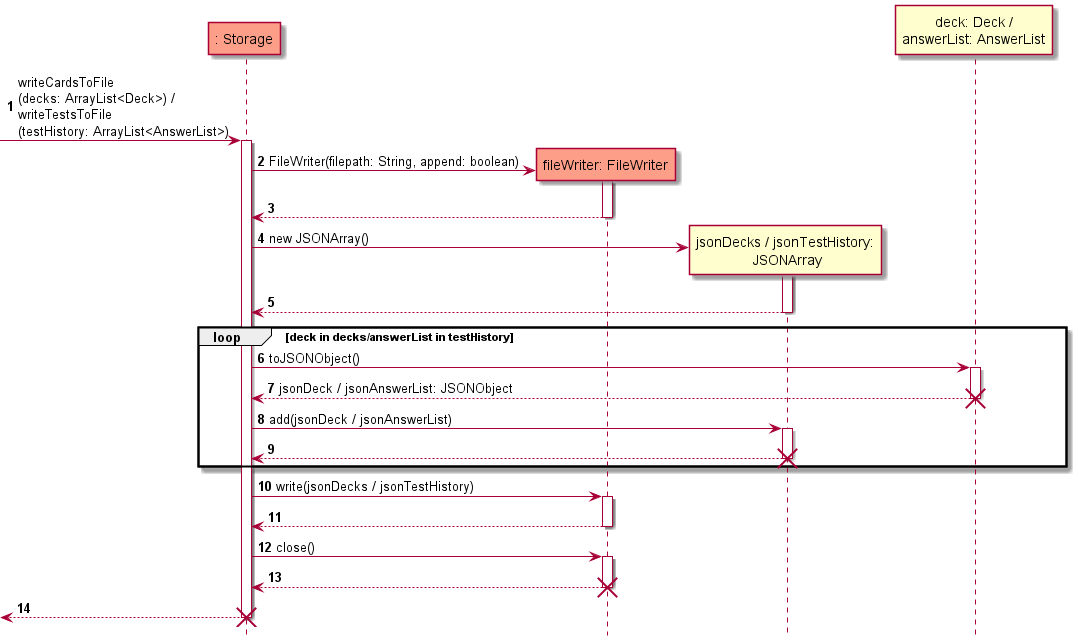

The diagram above was rendered by PlantUML. Its source (embedded in the PNG):
@startuml

!include style.puml
hide footbox
autonumber
participant ": Storage" as Storage storageCOLOUR
participant "fileWriter: FileWriter" as File storageCOLOUR
participant "jsonDecks / jsonTestHistory:\n JSONArray" as JSON
participant "deck: Deck /\nanswerList: AnswerList" as Object
[-> Storage: writeCardsToFile\n(decks: ArrayList<Deck>) /\nwriteTestsToFile\n(testHistory: ArrayList<AnswerList>)
activate Storage

Storage -> File **: FileWriter(filepath: String, append: boolean)
activate File

File --> Storage
deactivate File

Storage->JSON**: new JSONArray()
activate JSON

Storage<--JSON
deactivate JSON

loop deck in decks/answerList in testHistory

Storage->Object: toJSONObject()
activate Object

Storage<--Object: jsonDeck / jsonAnswerList: JSONObject
destroy Object

Storage->JSON: add(jsonDeck / jsonAnswerList)
activate JSON

Storage<--JSON
destroy JSON

end

Storage->File: write(jsonDecks / jsonTestHistory)
activate File

File --> Storage
deactivate File

Storage->File: close()
activate File

File --> Storage
destroy File

[<-- Storage
destroy Storage
@enduml